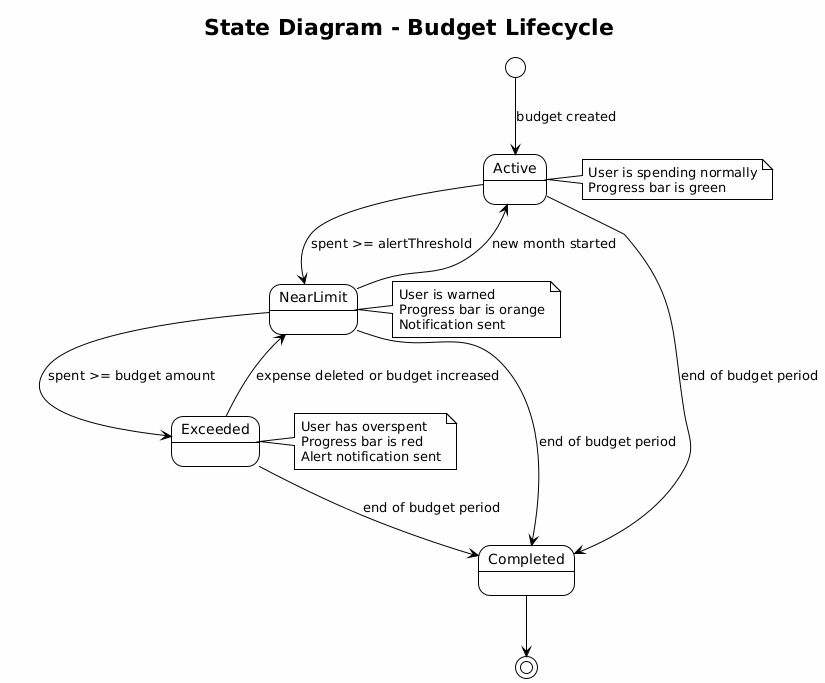

The diagram above was rendered by PlantUML. Its source (embedded in the PNG):
@startuml
!theme plain
skinparam backgroundColor #FEFEFE

title State Diagram - Budget Lifecycle

[*] --> Active : budget created

Active --> NearLimit : spent >= alertThreshold

NearLimit --> Exceeded : spent >= budget amount

Exceeded --> NearLimit : expense deleted or budget increased

NearLimit --> Active : new month started

Active --> Completed : end of budget period

NearLimit --> Completed : end of budget period

Exceeded --> Completed : end of budget period

Completed --> [*]

note right of Active
    User is spending normally
    Progress bar is green
end note

note right of NearLimit
    User is warned
    Progress bar is orange
    Notification sent
end note

note right of Exceeded
    User has overspent
    Progress bar is red
    Alert notification sent
end note
@enduml